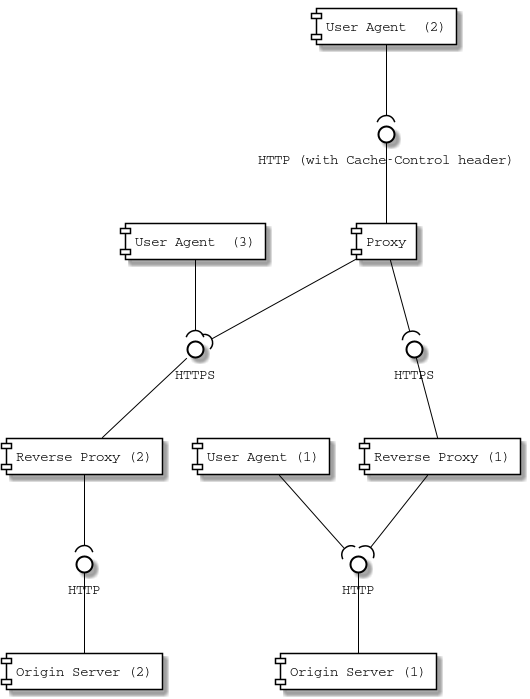

The diagram above was rendered by PlantUML. Its source (embedded in the PNG):
@startuml

skinparam component {
    FontName Courier
    ArrowColor black
    BorderColor black
    BackgroundColor white
}

skinparam interface {
    FontName Courier
    BorderColor black
    BackgroundColor white
}

[Origin Server (1)] as os1
[Origin Server (2)] as os2

[User Agent (1)] as ua1
[User Agent  (2)] as ua2
[User Agent  (3)] as ua3

[Proxy] as p
[Reverse Proxy (1)] as rp1
[Reverse Proxy (2)] as rp2

() "HTTP" as c1
() "HTTP" as c2
() "HTTPS" as c3
() "HTTPS" as c4
() "HTTP (with Cache-Control header)" as c5

os1 -up- c1
os2 -up- c2
rp1 -up- c3
rp2 -up- c4
p -up- c5

ua1 --( c1
rp1 --( c1
rp2 --( c2
p --( c3
p --( c4
ua2 --( c5
ua3 --( c4

@enduml